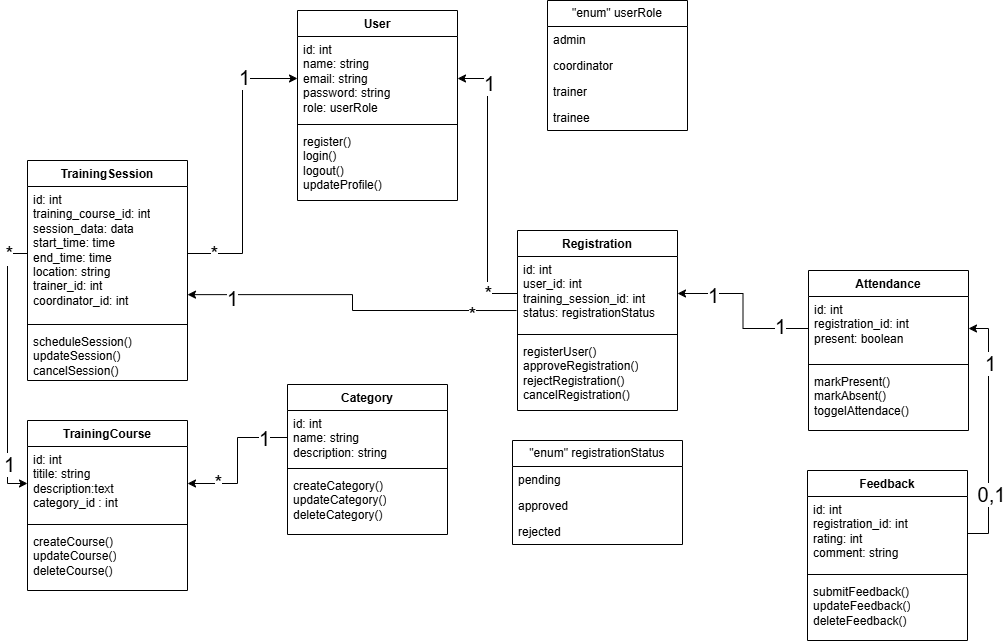

The diagram above was exported from draw.io. Its source (the exported page's mxGraphModel, read from the mxfile embedded in the PNG):
<mxGraphModel dx="1381" dy="749" grid="1" gridSize="10" guides="1" tooltips="1" connect="1" arrows="1" fold="1" page="1" pageScale="1" pageWidth="1200" pageHeight="1920" math="0" shadow="0">
  <root>
    <mxCell id="0" />
    <mxCell id="1" parent="0" />
    <mxCell id="y7R6kFT_uFVsMAuSGebu-1" value="User" style="swimlane;fontStyle=1;align=center;verticalAlign=top;childLayout=stackLayout;horizontal=1;startSize=26;horizontalStack=0;resizeParent=1;resizeParentMax=0;resizeLast=0;collapsible=1;marginBottom=0;whiteSpace=wrap;html=1;" parent="1" vertex="1">
      <mxGeometry x="390" y="80" width="160" height="190" as="geometry" />
    </mxCell>
    <mxCell id="y7R6kFT_uFVsMAuSGebu-2" value="id: int&lt;div&gt;name: string&lt;/div&gt;&lt;div&gt;email: string&lt;/div&gt;&lt;div&gt;password: string&lt;/div&gt;&lt;div&gt;role: userRole&lt;br&gt;&lt;div&gt;&lt;br&gt;&lt;/div&gt;&lt;/div&gt;" style="text;strokeColor=none;fillColor=none;align=left;verticalAlign=top;spacingLeft=4;spacingRight=4;overflow=hidden;rotatable=0;points=[[0,0.5],[1,0.5]];portConstraint=eastwest;whiteSpace=wrap;html=1;" parent="y7R6kFT_uFVsMAuSGebu-1" vertex="1">
      <mxGeometry y="26" width="160" height="84" as="geometry" />
    </mxCell>
    <mxCell id="y7R6kFT_uFVsMAuSGebu-3" value="" style="line;strokeWidth=1;fillColor=none;align=left;verticalAlign=middle;spacingTop=-1;spacingLeft=3;spacingRight=3;rotatable=0;labelPosition=right;points=[];portConstraint=eastwest;strokeColor=inherit;" parent="y7R6kFT_uFVsMAuSGebu-1" vertex="1">
      <mxGeometry y="110" width="160" height="8" as="geometry" />
    </mxCell>
    <mxCell id="y7R6kFT_uFVsMAuSGebu-4" value="register()&lt;div&gt;login()&lt;/div&gt;&lt;div&gt;logout()&lt;/div&gt;&lt;div&gt;updateProfile()&lt;/div&gt;" style="text;strokeColor=none;fillColor=none;align=left;verticalAlign=top;spacingLeft=4;spacingRight=4;overflow=hidden;rotatable=0;points=[[0,0.5],[1,0.5]];portConstraint=eastwest;whiteSpace=wrap;html=1;" parent="y7R6kFT_uFVsMAuSGebu-1" vertex="1">
      <mxGeometry y="118" width="160" height="72" as="geometry" />
    </mxCell>
    <mxCell id="y7R6kFT_uFVsMAuSGebu-5" value="TrainingCourse" style="swimlane;fontStyle=1;align=center;verticalAlign=top;childLayout=stackLayout;horizontal=1;startSize=26;horizontalStack=0;resizeParent=1;resizeParentMax=0;resizeLast=0;collapsible=1;marginBottom=0;whiteSpace=wrap;html=1;" parent="1" vertex="1">
      <mxGeometry x="120" y="490" width="160" height="170" as="geometry" />
    </mxCell>
    <mxCell id="y7R6kFT_uFVsMAuSGebu-6" value="id: int&lt;div&gt;titile: string&lt;/div&gt;&lt;div&gt;description:text&lt;/div&gt;&lt;div&gt;category_id : int&lt;/div&gt;" style="text;strokeColor=none;fillColor=none;align=left;verticalAlign=top;spacingLeft=4;spacingRight=4;overflow=hidden;rotatable=0;points=[[0,0.5],[1,0.5]];portConstraint=eastwest;whiteSpace=wrap;html=1;" parent="y7R6kFT_uFVsMAuSGebu-5" vertex="1">
      <mxGeometry y="26" width="160" height="74" as="geometry" />
    </mxCell>
    <mxCell id="y7R6kFT_uFVsMAuSGebu-7" value="" style="line;strokeWidth=1;fillColor=none;align=left;verticalAlign=middle;spacingTop=-1;spacingLeft=3;spacingRight=3;rotatable=0;labelPosition=right;points=[];portConstraint=eastwest;strokeColor=inherit;" parent="y7R6kFT_uFVsMAuSGebu-5" vertex="1">
      <mxGeometry y="100" width="160" height="8" as="geometry" />
    </mxCell>
    <mxCell id="y7R6kFT_uFVsMAuSGebu-8" value="createCourse()&lt;div&gt;updateCourse()&lt;/div&gt;&lt;div&gt;deleteCourse()&lt;/div&gt;" style="text;strokeColor=none;fillColor=none;align=left;verticalAlign=top;spacingLeft=4;spacingRight=4;overflow=hidden;rotatable=0;points=[[0,0.5],[1,0.5]];portConstraint=eastwest;whiteSpace=wrap;html=1;" parent="y7R6kFT_uFVsMAuSGebu-5" vertex="1">
      <mxGeometry y="108" width="160" height="62" as="geometry" />
    </mxCell>
    <mxCell id="y7R6kFT_uFVsMAuSGebu-9" value="TrainingSession" style="swimlane;fontStyle=1;align=center;verticalAlign=top;childLayout=stackLayout;horizontal=1;startSize=26;horizontalStack=0;resizeParent=1;resizeParentMax=0;resizeLast=0;collapsible=1;marginBottom=0;whiteSpace=wrap;html=1;" parent="1" vertex="1">
      <mxGeometry x="120" y="230" width="160" height="220" as="geometry" />
    </mxCell>
    <mxCell id="y7R6kFT_uFVsMAuSGebu-10" value="id: int&lt;div&gt;training_course_id: int&lt;/div&gt;&lt;div&gt;session_data: data&lt;/div&gt;&lt;div&gt;start_time: time&lt;/div&gt;&lt;div&gt;end_time: time&lt;/div&gt;&lt;div&gt;location: string&lt;/div&gt;&lt;div&gt;trainer_id: int&lt;/div&gt;&lt;div&gt;coordinator_id: int&lt;/div&gt;" style="text;strokeColor=none;fillColor=none;align=left;verticalAlign=top;spacingLeft=4;spacingRight=4;overflow=hidden;rotatable=0;points=[[0,0.5],[1,0.5]];portConstraint=eastwest;whiteSpace=wrap;html=1;" parent="y7R6kFT_uFVsMAuSGebu-9" vertex="1">
      <mxGeometry y="26" width="160" height="134" as="geometry" />
    </mxCell>
    <mxCell id="y7R6kFT_uFVsMAuSGebu-11" value="" style="line;strokeWidth=1;fillColor=none;align=left;verticalAlign=middle;spacingTop=-1;spacingLeft=3;spacingRight=3;rotatable=0;labelPosition=right;points=[];portConstraint=eastwest;strokeColor=inherit;" parent="y7R6kFT_uFVsMAuSGebu-9" vertex="1">
      <mxGeometry y="160" width="160" height="8" as="geometry" />
    </mxCell>
    <mxCell id="y7R6kFT_uFVsMAuSGebu-12" value="scheduleSession()&lt;div&gt;updateSession()&lt;/div&gt;&lt;div&gt;cancelSession()&lt;/div&gt;" style="text;strokeColor=none;fillColor=none;align=left;verticalAlign=top;spacingLeft=4;spacingRight=4;overflow=hidden;rotatable=0;points=[[0,0.5],[1,0.5]];portConstraint=eastwest;whiteSpace=wrap;html=1;" parent="y7R6kFT_uFVsMAuSGebu-9" vertex="1">
      <mxGeometry y="168" width="160" height="52" as="geometry" />
    </mxCell>
    <mxCell id="y7R6kFT_uFVsMAuSGebu-13" value="Registration" style="swimlane;fontStyle=1;align=center;verticalAlign=top;childLayout=stackLayout;horizontal=1;startSize=26;horizontalStack=0;resizeParent=1;resizeParentMax=0;resizeLast=0;collapsible=1;marginBottom=0;whiteSpace=wrap;html=1;" parent="1" vertex="1">
      <mxGeometry x="610" y="300" width="160" height="180" as="geometry" />
    </mxCell>
    <mxCell id="y7R6kFT_uFVsMAuSGebu-14" value="id: int&lt;div&gt;user_id: int&lt;/div&gt;&lt;div&gt;training_session_id: int&lt;/div&gt;&lt;div&gt;status: registrationStatus&lt;/div&gt;" style="text;strokeColor=none;fillColor=none;align=left;verticalAlign=top;spacingLeft=4;spacingRight=4;overflow=hidden;rotatable=0;points=[[0,0.5],[1,0.5]];portConstraint=eastwest;whiteSpace=wrap;html=1;" parent="y7R6kFT_uFVsMAuSGebu-13" vertex="1">
      <mxGeometry y="26" width="160" height="74" as="geometry" />
    </mxCell>
    <mxCell id="y7R6kFT_uFVsMAuSGebu-15" value="" style="line;strokeWidth=1;fillColor=none;align=left;verticalAlign=middle;spacingTop=-1;spacingLeft=3;spacingRight=3;rotatable=0;labelPosition=right;points=[];portConstraint=eastwest;strokeColor=inherit;" parent="y7R6kFT_uFVsMAuSGebu-13" vertex="1">
      <mxGeometry y="100" width="160" height="8" as="geometry" />
    </mxCell>
    <mxCell id="y7R6kFT_uFVsMAuSGebu-16" value="registerUser()&lt;div&gt;approveRegistration()&lt;/div&gt;&lt;div&gt;rejectRegistration()&lt;/div&gt;&lt;div&gt;cancelRegistration()&lt;/div&gt;" style="text;strokeColor=none;fillColor=none;align=left;verticalAlign=top;spacingLeft=4;spacingRight=4;overflow=hidden;rotatable=0;points=[[0,0.5],[1,0.5]];portConstraint=eastwest;whiteSpace=wrap;html=1;" parent="y7R6kFT_uFVsMAuSGebu-13" vertex="1">
      <mxGeometry y="108" width="160" height="72" as="geometry" />
    </mxCell>
    <mxCell id="y7R6kFT_uFVsMAuSGebu-17" value="Attendance" style="swimlane;fontStyle=1;align=center;verticalAlign=top;childLayout=stackLayout;horizontal=1;startSize=26;horizontalStack=0;resizeParent=1;resizeParentMax=0;resizeLast=0;collapsible=1;marginBottom=0;whiteSpace=wrap;html=1;" parent="1" vertex="1">
      <mxGeometry x="901" y="340" width="160" height="160" as="geometry" />
    </mxCell>
    <mxCell id="y7R6kFT_uFVsMAuSGebu-18" value="id: int&lt;div&gt;registration_id: int&lt;/div&gt;&lt;div&gt;present: boolean&lt;/div&gt;" style="text;strokeColor=none;fillColor=none;align=left;verticalAlign=top;spacingLeft=4;spacingRight=4;overflow=hidden;rotatable=0;points=[[0,0.5],[1,0.5]];portConstraint=eastwest;whiteSpace=wrap;html=1;" parent="y7R6kFT_uFVsMAuSGebu-17" vertex="1">
      <mxGeometry y="26" width="160" height="64" as="geometry" />
    </mxCell>
    <mxCell id="y7R6kFT_uFVsMAuSGebu-19" value="" style="line;strokeWidth=1;fillColor=none;align=left;verticalAlign=middle;spacingTop=-1;spacingLeft=3;spacingRight=3;rotatable=0;labelPosition=right;points=[];portConstraint=eastwest;strokeColor=inherit;" parent="y7R6kFT_uFVsMAuSGebu-17" vertex="1">
      <mxGeometry y="90" width="160" height="8" as="geometry" />
    </mxCell>
    <mxCell id="y7R6kFT_uFVsMAuSGebu-20" value="markPresent()&lt;div&gt;markAbsent()&lt;/div&gt;&lt;div&gt;toggelAttendace()&lt;/div&gt;" style="text;strokeColor=none;fillColor=none;align=left;verticalAlign=top;spacingLeft=4;spacingRight=4;overflow=hidden;rotatable=0;points=[[0,0.5],[1,0.5]];portConstraint=eastwest;whiteSpace=wrap;html=1;" parent="y7R6kFT_uFVsMAuSGebu-17" vertex="1">
      <mxGeometry y="98" width="160" height="62" as="geometry" />
    </mxCell>
    <mxCell id="y7R6kFT_uFVsMAuSGebu-21" value="Feedback" style="swimlane;fontStyle=1;align=center;verticalAlign=top;childLayout=stackLayout;horizontal=1;startSize=26;horizontalStack=0;resizeParent=1;resizeParentMax=0;resizeLast=0;collapsible=1;marginBottom=0;whiteSpace=wrap;html=1;" parent="1" vertex="1">
      <mxGeometry x="900" y="540" width="160" height="170" as="geometry" />
    </mxCell>
    <mxCell id="y7R6kFT_uFVsMAuSGebu-22" value="id: int&lt;div&gt;registration_id: int&lt;/div&gt;&lt;div&gt;rating: int&lt;/div&gt;&lt;div&gt;comment: string&lt;/div&gt;" style="text;strokeColor=none;fillColor=none;align=left;verticalAlign=top;spacingLeft=4;spacingRight=4;overflow=hidden;rotatable=0;points=[[0,0.5],[1,0.5]];portConstraint=eastwest;whiteSpace=wrap;html=1;" parent="y7R6kFT_uFVsMAuSGebu-21" vertex="1">
      <mxGeometry y="26" width="160" height="74" as="geometry" />
    </mxCell>
    <mxCell id="y7R6kFT_uFVsMAuSGebu-23" value="" style="line;strokeWidth=1;fillColor=none;align=left;verticalAlign=middle;spacingTop=-1;spacingLeft=3;spacingRight=3;rotatable=0;labelPosition=right;points=[];portConstraint=eastwest;strokeColor=inherit;" parent="y7R6kFT_uFVsMAuSGebu-21" vertex="1">
      <mxGeometry y="100" width="160" height="8" as="geometry" />
    </mxCell>
    <mxCell id="y7R6kFT_uFVsMAuSGebu-24" value="submitFeedback()&lt;div&gt;updateFeedback()&lt;/div&gt;&lt;div&gt;deleteFeedback()&lt;/div&gt;" style="text;strokeColor=none;fillColor=none;align=left;verticalAlign=top;spacingLeft=4;spacingRight=4;overflow=hidden;rotatable=0;points=[[0,0.5],[1,0.5]];portConstraint=eastwest;whiteSpace=wrap;html=1;" parent="y7R6kFT_uFVsMAuSGebu-21" vertex="1">
      <mxGeometry y="108" width="160" height="62" as="geometry" />
    </mxCell>
    <mxCell id="y7R6kFT_uFVsMAuSGebu-25" value="&quot;enum&quot; userRole" style="swimlane;fontStyle=0;childLayout=stackLayout;horizontal=1;startSize=26;fillColor=none;horizontalStack=0;resizeParent=1;resizeParentMax=0;resizeLast=0;collapsible=1;marginBottom=0;whiteSpace=wrap;html=1;" parent="1" vertex="1">
      <mxGeometry x="640" y="70" width="140" height="130" as="geometry" />
    </mxCell>
    <mxCell id="y7R6kFT_uFVsMAuSGebu-26" value="admin" style="text;strokeColor=none;fillColor=none;align=left;verticalAlign=top;spacingLeft=4;spacingRight=4;overflow=hidden;rotatable=0;points=[[0,0.5],[1,0.5]];portConstraint=eastwest;whiteSpace=wrap;html=1;" parent="y7R6kFT_uFVsMAuSGebu-25" vertex="1">
      <mxGeometry y="26" width="140" height="26" as="geometry" />
    </mxCell>
    <mxCell id="tbt9Wq2LmJAHRbwKpPgd-6" value="coordinator" style="text;strokeColor=none;fillColor=none;align=left;verticalAlign=top;spacingLeft=4;spacingRight=4;overflow=hidden;rotatable=0;points=[[0,0.5],[1,0.5]];portConstraint=eastwest;whiteSpace=wrap;html=1;" vertex="1" parent="y7R6kFT_uFVsMAuSGebu-25">
      <mxGeometry y="52" width="140" height="26" as="geometry" />
    </mxCell>
    <mxCell id="y7R6kFT_uFVsMAuSGebu-27" value="trainer" style="text;strokeColor=none;fillColor=none;align=left;verticalAlign=top;spacingLeft=4;spacingRight=4;overflow=hidden;rotatable=0;points=[[0,0.5],[1,0.5]];portConstraint=eastwest;whiteSpace=wrap;html=1;" parent="y7R6kFT_uFVsMAuSGebu-25" vertex="1">
      <mxGeometry y="78" width="140" height="26" as="geometry" />
    </mxCell>
    <mxCell id="y7R6kFT_uFVsMAuSGebu-28" value="trainee" style="text;strokeColor=none;fillColor=none;align=left;verticalAlign=top;spacingLeft=4;spacingRight=4;overflow=hidden;rotatable=0;points=[[0,0.5],[1,0.5]];portConstraint=eastwest;whiteSpace=wrap;html=1;" parent="y7R6kFT_uFVsMAuSGebu-25" vertex="1">
      <mxGeometry y="104" width="140" height="26" as="geometry" />
    </mxCell>
    <mxCell id="y7R6kFT_uFVsMAuSGebu-30" value="&quot;enum&quot;&amp;nbsp;&lt;span style=&quot;text-align: left;&quot;&gt;registrationStatus&lt;/span&gt;" style="swimlane;fontStyle=0;childLayout=stackLayout;horizontal=1;startSize=26;fillColor=none;horizontalStack=0;resizeParent=1;resizeParentMax=0;resizeLast=0;collapsible=1;marginBottom=0;whiteSpace=wrap;html=1;" parent="1" vertex="1">
      <mxGeometry x="605" y="510" width="170" height="104" as="geometry">
        <mxRectangle x="640" y="620" width="180" height="30" as="alternateBounds" />
      </mxGeometry>
    </mxCell>
    <mxCell id="y7R6kFT_uFVsMAuSGebu-31" value="pending" style="text;strokeColor=none;fillColor=none;align=left;verticalAlign=top;spacingLeft=4;spacingRight=4;overflow=hidden;rotatable=0;points=[[0,0.5],[1,0.5]];portConstraint=eastwest;whiteSpace=wrap;html=1;" parent="y7R6kFT_uFVsMAuSGebu-30" vertex="1">
      <mxGeometry y="26" width="170" height="26" as="geometry" />
    </mxCell>
    <mxCell id="y7R6kFT_uFVsMAuSGebu-32" value="approved" style="text;strokeColor=none;fillColor=none;align=left;verticalAlign=top;spacingLeft=4;spacingRight=4;overflow=hidden;rotatable=0;points=[[0,0.5],[1,0.5]];portConstraint=eastwest;whiteSpace=wrap;html=1;" parent="y7R6kFT_uFVsMAuSGebu-30" vertex="1">
      <mxGeometry y="52" width="170" height="26" as="geometry" />
    </mxCell>
    <mxCell id="y7R6kFT_uFVsMAuSGebu-33" value="rejected" style="text;strokeColor=none;fillColor=none;align=left;verticalAlign=top;spacingLeft=4;spacingRight=4;overflow=hidden;rotatable=0;points=[[0,0.5],[1,0.5]];portConstraint=eastwest;whiteSpace=wrap;html=1;" parent="y7R6kFT_uFVsMAuSGebu-30" vertex="1">
      <mxGeometry y="78" width="170" height="26" as="geometry" />
    </mxCell>
    <mxCell id="y7R6kFT_uFVsMAuSGebu-35" style="edgeStyle=orthogonalEdgeStyle;rounded=0;orthogonalLoop=1;jettySize=auto;html=1;" parent="1" source="y7R6kFT_uFVsMAuSGebu-14" target="y7R6kFT_uFVsMAuSGebu-2" edge="1">
      <mxGeometry relative="1" as="geometry" />
    </mxCell>
    <mxCell id="y7R6kFT_uFVsMAuSGebu-41" value="1" style="edgeLabel;html=1;align=center;verticalAlign=middle;resizable=0;points=[];fontSize=20;" parent="y7R6kFT_uFVsMAuSGebu-35" connectable="0" vertex="1">
      <mxGeometry x="0.7521" y="-1" relative="1" as="geometry">
        <mxPoint as="offset" />
      </mxGeometry>
    </mxCell>
    <mxCell id="y7R6kFT_uFVsMAuSGebu-42" value="*" style="edgeLabel;html=1;align=center;verticalAlign=middle;resizable=0;points=[];fontSize=20;" parent="y7R6kFT_uFVsMAuSGebu-35" connectable="0" vertex="1">
      <mxGeometry x="-0.7765" relative="1" as="geometry">
        <mxPoint as="offset" />
      </mxGeometry>
    </mxCell>
    <mxCell id="y7R6kFT_uFVsMAuSGebu-37" style="edgeStyle=orthogonalEdgeStyle;rounded=0;orthogonalLoop=1;jettySize=auto;html=1;exitX=1;exitY=0.5;exitDx=0;exitDy=0;entryX=0;entryY=0.5;entryDx=0;entryDy=0;fontSize=20;" parent="1" source="y7R6kFT_uFVsMAuSGebu-10" target="y7R6kFT_uFVsMAuSGebu-2" edge="1">
      <mxGeometry relative="1" as="geometry" />
    </mxCell>
    <mxCell id="y7R6kFT_uFVsMAuSGebu-40" value="1" style="edgeLabel;html=1;align=center;verticalAlign=middle;resizable=0;points=[];fontSize=20;" parent="y7R6kFT_uFVsMAuSGebu-37" connectable="0" vertex="1">
      <mxGeometry x="0.6195" y="2" relative="1" as="geometry">
        <mxPoint as="offset" />
      </mxGeometry>
    </mxCell>
    <mxCell id="y7R6kFT_uFVsMAuSGebu-43" value="&lt;font&gt;*&lt;/font&gt;" style="edgeLabel;html=1;align=center;verticalAlign=middle;resizable=0;points=[];fontSize=20;" parent="y7R6kFT_uFVsMAuSGebu-37" connectable="0" vertex="1">
      <mxGeometry x="-0.8144" y="1" relative="1" as="geometry">
        <mxPoint as="offset" />
      </mxGeometry>
    </mxCell>
    <mxCell id="y7R6kFT_uFVsMAuSGebu-44" style="edgeStyle=orthogonalEdgeStyle;rounded=0;orthogonalLoop=1;jettySize=auto;html=1;exitX=0;exitY=0.5;exitDx=0;exitDy=0;entryX=0;entryY=0.5;entryDx=0;entryDy=0;" parent="1" source="y7R6kFT_uFVsMAuSGebu-10" target="y7R6kFT_uFVsMAuSGebu-6" edge="1">
      <mxGeometry relative="1" as="geometry" />
    </mxCell>
    <mxCell id="y7R6kFT_uFVsMAuSGebu-50" value="&lt;span style=&quot;font-size: 20px;&quot;&gt;*&lt;/span&gt;" style="edgeLabel;html=1;align=center;verticalAlign=middle;resizable=0;points=[];" parent="y7R6kFT_uFVsMAuSGebu-44" connectable="0" vertex="1">
      <mxGeometry x="-0.8588" y="-1" relative="1" as="geometry">
        <mxPoint as="offset" />
      </mxGeometry>
    </mxCell>
    <mxCell id="y7R6kFT_uFVsMAuSGebu-51" value="&lt;font style=&quot;font-size: 20px;&quot;&gt;1&lt;/font&gt;" style="edgeLabel;html=1;align=center;verticalAlign=middle;resizable=0;points=[];" parent="y7R6kFT_uFVsMAuSGebu-44" connectable="0" vertex="1">
      <mxGeometry x="0.7021" y="1" relative="1" as="geometry">
        <mxPoint as="offset" />
      </mxGeometry>
    </mxCell>
    <mxCell id="y7R6kFT_uFVsMAuSGebu-56" style="edgeStyle=orthogonalEdgeStyle;rounded=0;orthogonalLoop=1;jettySize=auto;html=1;entryX=1;entryY=0.807;entryDx=0;entryDy=0;entryPerimeter=0;exitX=-0.006;exitY=0.73;exitDx=0;exitDy=0;exitPerimeter=0;" parent="1" source="y7R6kFT_uFVsMAuSGebu-14" target="y7R6kFT_uFVsMAuSGebu-10" edge="1">
      <mxGeometry relative="1" as="geometry">
        <mxPoint x="450" y="400.0000000000001" as="targetPoint" />
      </mxGeometry>
    </mxCell>
    <mxCell id="y7R6kFT_uFVsMAuSGebu-57" value="&lt;span style=&quot;font-size: 20px;&quot;&gt;1&lt;/span&gt;" style="edgeLabel;html=1;align=center;verticalAlign=middle;resizable=0;points=[];" parent="y7R6kFT_uFVsMAuSGebu-56" connectable="0" vertex="1">
      <mxGeometry x="0.74" y="3" relative="1" as="geometry">
        <mxPoint as="offset" />
      </mxGeometry>
    </mxCell>
    <mxCell id="y7R6kFT_uFVsMAuSGebu-59" value="&lt;font style=&quot;font-size: 20px;&quot;&gt;*&lt;/font&gt;" style="edgeLabel;html=1;align=center;verticalAlign=middle;resizable=0;points=[];" parent="y7R6kFT_uFVsMAuSGebu-56" connectable="0" vertex="1">
      <mxGeometry x="-0.741" y="3" relative="1" as="geometry">
        <mxPoint as="offset" />
      </mxGeometry>
    </mxCell>
    <mxCell id="y7R6kFT_uFVsMAuSGebu-60" style="edgeStyle=orthogonalEdgeStyle;rounded=0;orthogonalLoop=1;jettySize=auto;html=1;exitX=0;exitY=0.5;exitDx=0;exitDy=0;entryX=1;entryY=0.5;entryDx=0;entryDy=0;" parent="1" source="y7R6kFT_uFVsMAuSGebu-18" target="y7R6kFT_uFVsMAuSGebu-14" edge="1">
      <mxGeometry relative="1" as="geometry" />
    </mxCell>
    <mxCell id="y7R6kFT_uFVsMAuSGebu-61" value="&lt;font style=&quot;font-size: 20px;&quot;&gt;1&lt;/font&gt;" style="edgeLabel;html=1;align=center;verticalAlign=middle;resizable=0;points=[];" parent="y7R6kFT_uFVsMAuSGebu-60" connectable="0" vertex="1">
      <mxGeometry x="0.574" y="1" relative="1" as="geometry">
        <mxPoint as="offset" />
      </mxGeometry>
    </mxCell>
    <mxCell id="y7R6kFT_uFVsMAuSGebu-62" value="&lt;font style=&quot;font-size: 20px;&quot;&gt;1&lt;/font&gt;" style="edgeLabel;html=1;align=center;verticalAlign=middle;resizable=0;points=[];" parent="y7R6kFT_uFVsMAuSGebu-60" connectable="0" vertex="1">
      <mxGeometry x="-0.6554" y="-3" relative="1" as="geometry">
        <mxPoint as="offset" />
      </mxGeometry>
    </mxCell>
    <mxCell id="y7R6kFT_uFVsMAuSGebu-64" style="edgeStyle=orthogonalEdgeStyle;rounded=0;orthogonalLoop=1;jettySize=auto;html=1;exitX=1;exitY=0.5;exitDx=0;exitDy=0;entryX=1;entryY=0.5;entryDx=0;entryDy=0;" parent="1" source="y7R6kFT_uFVsMAuSGebu-22" target="y7R6kFT_uFVsMAuSGebu-18" edge="1">
      <mxGeometry relative="1" as="geometry" />
    </mxCell>
    <mxCell id="y7R6kFT_uFVsMAuSGebu-65" value="&lt;font style=&quot;font-size: 20px;&quot;&gt;0,1&lt;/font&gt;" style="edgeLabel;html=1;align=center;verticalAlign=middle;resizable=0;points=[];" parent="y7R6kFT_uFVsMAuSGebu-64" connectable="0" vertex="1">
      <mxGeometry x="-0.508" y="-2" relative="1" as="geometry">
        <mxPoint as="offset" />
      </mxGeometry>
    </mxCell>
    <mxCell id="y7R6kFT_uFVsMAuSGebu-66" value="&lt;font style=&quot;font-size: 20px;&quot;&gt;1&lt;/font&gt;" style="edgeLabel;html=1;align=center;verticalAlign=middle;resizable=0;points=[];" parent="y7R6kFT_uFVsMAuSGebu-64" connectable="0" vertex="1">
      <mxGeometry x="0.5607" y="-1" relative="1" as="geometry">
        <mxPoint as="offset" />
      </mxGeometry>
    </mxCell>
    <mxCell id="y7R6kFT_uFVsMAuSGebu-67" value="Category" style="swimlane;fontStyle=1;align=center;verticalAlign=top;childLayout=stackLayout;horizontal=1;startSize=26;horizontalStack=0;resizeParent=1;resizeParentMax=0;resizeLast=0;collapsible=1;marginBottom=0;whiteSpace=wrap;html=1;" parent="1" vertex="1">
      <mxGeometry x="380" y="454" width="160" height="150" as="geometry" />
    </mxCell>
    <mxCell id="y7R6kFT_uFVsMAuSGebu-68" value="id: int&lt;div&gt;name: string&lt;/div&gt;&lt;div&gt;description: string&lt;/div&gt;" style="text;strokeColor=none;fillColor=none;align=left;verticalAlign=top;spacingLeft=4;spacingRight=4;overflow=hidden;rotatable=0;points=[[0,0.5],[1,0.5]];portConstraint=eastwest;whiteSpace=wrap;html=1;" parent="y7R6kFT_uFVsMAuSGebu-67" vertex="1">
      <mxGeometry y="26" width="160" height="54" as="geometry" />
    </mxCell>
    <mxCell id="y7R6kFT_uFVsMAuSGebu-69" value="" style="line;strokeWidth=1;fillColor=none;align=left;verticalAlign=middle;spacingTop=-1;spacingLeft=3;spacingRight=3;rotatable=0;labelPosition=right;points=[];portConstraint=eastwest;strokeColor=inherit;" parent="y7R6kFT_uFVsMAuSGebu-67" vertex="1">
      <mxGeometry y="80" width="160" height="8" as="geometry" />
    </mxCell>
    <mxCell id="y7R6kFT_uFVsMAuSGebu-70" value="createCategory()&lt;div&gt;updateCategory()&lt;/div&gt;&lt;div&gt;deleteCategory()&lt;/div&gt;" style="text;strokeColor=none;fillColor=none;align=left;verticalAlign=top;spacingLeft=4;spacingRight=4;overflow=hidden;rotatable=0;points=[[0,0.5],[1,0.5]];portConstraint=eastwest;whiteSpace=wrap;html=1;" parent="y7R6kFT_uFVsMAuSGebu-67" vertex="1">
      <mxGeometry y="88" width="160" height="62" as="geometry" />
    </mxCell>
    <mxCell id="y7R6kFT_uFVsMAuSGebu-71" style="edgeStyle=orthogonalEdgeStyle;rounded=0;orthogonalLoop=1;jettySize=auto;html=1;exitX=0;exitY=0.5;exitDx=0;exitDy=0;entryX=1;entryY=0.5;entryDx=0;entryDy=0;" parent="1" source="y7R6kFT_uFVsMAuSGebu-68" target="y7R6kFT_uFVsMAuSGebu-6" edge="1">
      <mxGeometry relative="1" as="geometry" />
    </mxCell>
    <mxCell id="y7R6kFT_uFVsMAuSGebu-72" value="&lt;font style=&quot;font-size: 20px;&quot;&gt;1&lt;/font&gt;" style="edgeLabel;html=1;align=center;verticalAlign=middle;resizable=0;points=[];" parent="y7R6kFT_uFVsMAuSGebu-71" connectable="0" vertex="1">
      <mxGeometry x="-0.6714" relative="1" as="geometry">
        <mxPoint as="offset" />
      </mxGeometry>
    </mxCell>
    <mxCell id="y7R6kFT_uFVsMAuSGebu-73" value="&lt;font style=&quot;font-size: 20px;&quot;&gt;*&lt;/font&gt;" style="edgeLabel;html=1;align=center;verticalAlign=middle;resizable=0;points=[];" parent="y7R6kFT_uFVsMAuSGebu-71" connectable="0" vertex="1">
      <mxGeometry x="0.5933" y="-2" relative="1" as="geometry">
        <mxPoint as="offset" />
      </mxGeometry>
    </mxCell>
  </root>
</mxGraphModel>